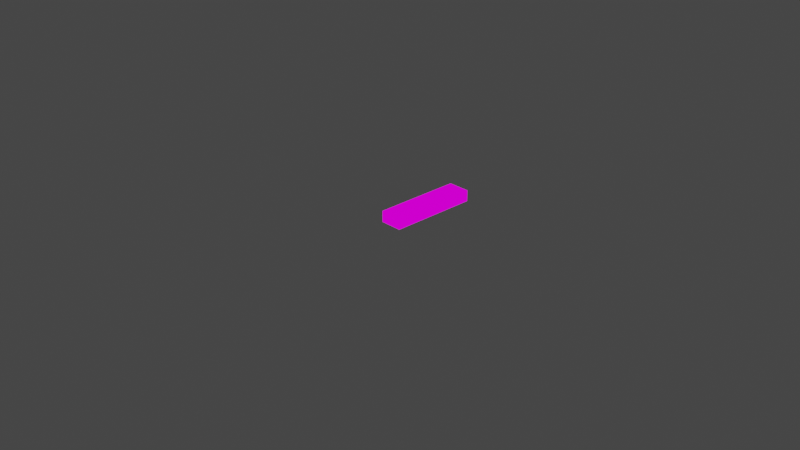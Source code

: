 # Source: Cavern_Plank_01.blend  (saved by Blender 2.93.21; exported with 4.5.12 LTS)
import bpy
from mathutils import Matrix  # noqa: F401  (used for matrix-valued properties, if any)

bpy.ops.wm.read_factory_settings(use_empty=True)
scene = bpy.context.scene
scene.name = 'Scene'

# ---- collections
col_collection = bpy.data.collections.new('Collection'); scene.collection.children.link(col_collection)

# ---- images (referenced by path relative to the original .blend; pixels are not part of the script)
import os
ASSET_DIR = os.environ.get("B2B_ASSET_DIR", "")  # directory of the original .blend (textures are referenced by path, not embedded)
HERE = os.path.dirname(os.path.abspath(__file__))  # packed textures are extracted next to this script under _unpacked/

def load_image(name, relpath, width, height, colorspace="sRGB"):
    """Load a texture the original file referenced (path relative to the .blend, or extracted next to this script)."""
    p = next((c for c in (os.path.join(HERE, relpath), os.path.join(ASSET_DIR, relpath)) if relpath and os.path.exists(c)), "")
    if p:
        img = bpy.data.images.load(p, check_existing=True)
        img.name = name
    else:  # same state as the original file: an image datablock whose file is absent (Cycles renders it pink)
        img = bpy.data.images.new(name, width, height)
        img.source = "FILE"
        img.filepath = "//" + (relpath or name)
    img.colorspace_settings.name = colorspace
    return img
img_caverns_tileset_png = load_image('Caverns_Tileset.png', 'Caverns_Tileset.png', 1024, 1024, 'sRGB')

# ---- materials (node trees are filled in below, after node groups)
mat_caverns_tileset = bpy.data.materials.new('Caverns_Tileset')
mat_caverns_tileset.alpha_threshold = 0.0
mat_caverns_tileset.use_transparent_shadow = False
mat_caverns_tileset.line_color = (0.0, 0.0, 0.0, 1.0)

# ---- material node trees
mat_caverns_tileset.use_nodes = True; mat_caverns_tileset.node_tree.nodes.clear()
_N = mat_caverns_tileset.node_tree.nodes; _L = mat_caverns_tileset.node_tree.links
n0 = _N.new('ShaderNodeOutputMaterial'); n0.name = 'Material Output'; n0.location = (400, 0)
n1 = _N.new('ShaderNodeLightPath'); n1.name = 'Light Path'; n1.location = (0, 250)
n2 = _N.new('ShaderNodeBsdfTransparent'); n2.name = 'Transparent BSDF'; n2.location = (-200, -100)
n3 = _N.new('ShaderNodeEmission'); n3.name = 'Emission'; n3.location = (-200, -200)
n4 = _N.new('ShaderNodeMixShader'); n4.name = 'Mix Shader'; n4.location = (200, 0)
n5 = _N.new('ShaderNodeMixShader'); n5.name = 'Mix Shader.001'; n5.location = (0, -100)
n6 = _N.new('ShaderNodeTexImage'); n6.name = 'Image Texture'; n6.location = (-500, 100)
n6.image = img_caverns_tileset_png
n6.interpolation = 'Closest'
_L.new(n6.outputs[0], n3.inputs[0])
_L.new(n6.outputs[1], n5.inputs[0])
_L.new(n2.outputs[0], n5.inputs[1])
_L.new(n2.outputs[0], n4.inputs[1])
_L.new(n3.outputs[0], n5.inputs[2])
_L.new(n5.outputs[0], n4.inputs[2])
_L.new(n1.outputs[0], n4.inputs[0])
_L.new(n4.outputs[0], n0.inputs[0])
n0.is_active_output = True

# ---- world
world_world = bpy.data.worlds.new('World'); scene.world = world_world
world_world.use_nodes = True; world_world.node_tree.nodes.clear()
_N = world_world.node_tree.nodes; _L = world_world.node_tree.links
n0 = _N.new('ShaderNodeOutputWorld'); n0.name = 'World Output'; n0.location = (300, 300)
n1 = _N.new('ShaderNodeBackground'); n1.name = 'Background'; n1.location = (10, 300)
n1.inputs[0].default_value = (0.05088, 0.05088, 0.05088, 1.0)
_L.new(n1.outputs[0], n0.inputs[0])
n0.is_active_output = True
world_world.color = (0.05088, 0.05088, 0.05088)
world_world.use_sun_shadow = False
world_world.sun_shadow_jitter_overblur = 0.0

# ---- cameras
cam_camera = bpy.data.cameras.new('Camera')
cam_camera.clip_end = 100.0
cam_camera.ortho_scale = 7.314

# ---- lights
light_light = bpy.data.lights.new('Light', 'POINT')
light_light.transmission_factor = 0.0
light_light.energy = 1000.0
light_light.shadow_soft_size = 0.1
light_light.shadow_maximum_resolution = 0.006
light_light.use_absolute_resolution = True

# ---- meshes
me_cube = bpy.data.meshes.new('Cube')
me_cube.from_pydata([(-0.25, 1.0, -0.125), (-1.49e-08, 1.0, -0.125), (0.0, 0.0, -0.125), (4.47e-07, 1.0, -9.388e-07), (0.0, 1.0, 0.0), (-0.25, 0.0, 0.0), (-1.863e-08, 0.0, 9.313e-07), (-0.25, 1.0, -7.451e-09), (4.47e-07, 0.0, -0.125), (-0.25, 0.0, -0.125)], [], [(8, 6, 5, 9), (0, 7, 3, 1), (1, 2, 9, 0), (0, 9, 5, 7), (2, 1, 4, 6), (6, 4, 7, 5)])
_uv = me_cube.uv_layers.new(name='UVMap')
_uv.uv.foreach_set('vector', [0.4433, 0.5001, 0.4545, 0.5001, 0.4545, 0.5312, 0.4433, 0.5312, 0.4433, 0.5001, 0.4545, 0.5001, 0.4545, 0.5312, 0.4433, 0.5312, 0.4546, 0.5312, 0.5454, 0.5312, 0.5454, 0.5001, 0.4546, 0.5001, 0.4546, 0.5468, 0.5454, 0.5468, 0.5454, 0.5313, 0.4546, 0.5313, 0.4546, 0.5313, 0.5454, 0.5313, 0.5454, 0.5468, 0.4546, 0.5468, 0.4546, 0.5001, 0.5454, 0.5001, 0.5454, 0.5312, 0.4546, 0.5312])
me_cube.materials.append(mat_caverns_tileset)
me_cube.use_remesh_preserve_volume = False
me_cube.use_remesh_preserve_attributes = False
me_cube.use_mirror_vertex_groups = False
me_cube.update()

# ---- objects
ob_cube = bpy.data.objects.new('Cube', me_cube)
ob_light = bpy.data.objects.new('Light', light_light)
ob_camera = bpy.data.objects.new('Camera', cam_camera)

# ---- transforms, parenting, visibility, modifiers, constraints
ob_cube.location = (0.0, 0.0, 0.0)
ob_cube.lock_rotations_4d = False
ob_cube.empty_display_type = 'ARROWS'
ob_cube.lineart.crease_threshold = 0.0
ob_light.location = (4.076, 1.005, 5.904)
ob_light.rotation_euler = (0.6503, 0.05522, 1.866)
ob_light.lock_rotations_4d = False
ob_light.empty_display_type = 'ARROWS'
ob_light.color = (0.0, 0.0, 0.0, 0.0)
ob_light.lineart.crease_threshold = 0.0
ob_camera.location = (7.359, -6.926, 4.958)
ob_camera.rotation_euler = (1.109, 0.0, 0.8149)
ob_camera.lock_rotations_4d = False
ob_camera.empty_display_type = 'ARROWS'
ob_camera.color = (0.0, 0.0, 0.0, 0.0)
ob_camera.display_type = 'WIRE'
ob_camera.lineart.crease_threshold = 0.0

# ---- collection membership
col_collection.objects.link(ob_cube)
col_collection.objects.link(ob_light)
col_collection.objects.link(ob_camera)

# ---- scene / render settings (as saved in the file)
scene.camera = ob_camera
scene.frame_start = 1; scene.frame_end = 250; scene.frame_set(1)
scene.render.engine = 'BLENDER_EEVEE_NEXT'
scene.cycles.use_denoising = False
scene.cycles.samples = 128
scene.cycles.sampling_pattern = 'TABULATED_SOBOL'
scene.cycles.use_adaptive_sampling = False
scene.cycles.use_light_tree = False
scene.view_settings.view_transform = 'Filmic'
bpy.context.view_layer.update()
